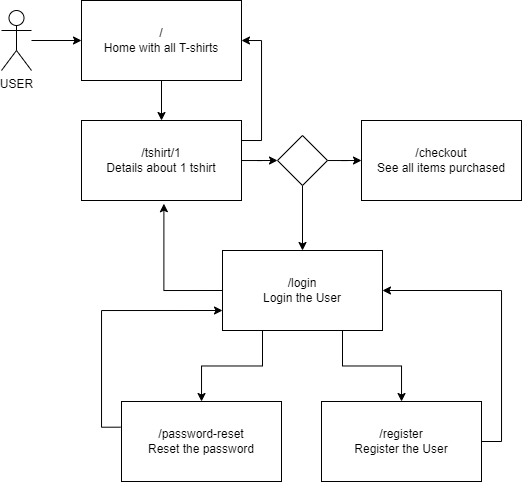

The diagram above was exported from draw.io. Its source (the exported page's mxGraphModel, read from the mxfile embedded in the PNG):
<mxGraphModel dx="841" dy="743" grid="1" gridSize="10" guides="1" tooltips="1" connect="1" arrows="1" fold="1" page="1" pageScale="1" pageWidth="827" pageHeight="583" math="0" shadow="0">
  <root>
    <mxCell id="0" />
    <mxCell id="1" parent="0" />
    <mxCell id="2" style="edgeStyle=orthogonalEdgeStyle;rounded=0;orthogonalLoop=1;jettySize=auto;html=1;entryX=0;entryY=0.5;entryDx=0;entryDy=0;" edge="1" source="3" target="5" parent="1">
      <mxGeometry relative="1" as="geometry" />
    </mxCell>
    <mxCell id="3" value="USER" style="shape=umlActor;verticalLabelPosition=bottom;verticalAlign=top;html=1;outlineConnect=0;" vertex="1" parent="1">
      <mxGeometry x="40" y="50" width="30" height="60" as="geometry" />
    </mxCell>
    <mxCell id="4" style="edgeStyle=orthogonalEdgeStyle;rounded=0;orthogonalLoop=1;jettySize=auto;html=1;entryX=0.5;entryY=0;entryDx=0;entryDy=0;" edge="1" source="5" target="8" parent="1">
      <mxGeometry relative="1" as="geometry" />
    </mxCell>
    <mxCell id="5" value="/&lt;br&gt;Home with all T-shirts" style="rounded=0;whiteSpace=wrap;html=1;spacingTop=2;spacingLeft=2;spacingBottom=2;spacingRight=2;" vertex="1" parent="1">
      <mxGeometry x="120" y="40" width="160" height="80" as="geometry" />
    </mxCell>
    <mxCell id="6" style="edgeStyle=orthogonalEdgeStyle;rounded=0;orthogonalLoop=1;jettySize=auto;html=1;entryX=1;entryY=0.5;entryDx=0;entryDy=0;exitX=1;exitY=0.25;exitDx=0;exitDy=0;" edge="1" source="8" target="5" parent="1">
      <mxGeometry relative="1" as="geometry" />
    </mxCell>
    <mxCell id="7" style="edgeStyle=orthogonalEdgeStyle;rounded=0;orthogonalLoop=1;jettySize=auto;html=1;entryX=0;entryY=0.5;entryDx=0;entryDy=0;" edge="1" source="8" target="12" parent="1">
      <mxGeometry relative="1" as="geometry" />
    </mxCell>
    <mxCell id="8" value="/tshirt/1&lt;br&gt;Details about 1 tshirt" style="rounded=0;whiteSpace=wrap;html=1;spacingTop=2;spacingLeft=2;spacingBottom=2;spacingRight=2;" vertex="1" parent="1">
      <mxGeometry x="120" y="160" width="160" height="80" as="geometry" />
    </mxCell>
    <mxCell id="9" value="/checkout&lt;br&gt;See all items purchased" style="rounded=0;whiteSpace=wrap;html=1;spacingTop=2;spacingLeft=2;spacingBottom=2;spacingRight=2;" vertex="1" parent="1">
      <mxGeometry x="400" y="160" width="160" height="80" as="geometry" />
    </mxCell>
    <mxCell id="10" style="edgeStyle=orthogonalEdgeStyle;rounded=0;orthogonalLoop=1;jettySize=auto;html=1;entryX=0;entryY=0.5;entryDx=0;entryDy=0;" edge="1" source="12" target="9" parent="1">
      <mxGeometry relative="1" as="geometry" />
    </mxCell>
    <mxCell id="11" style="edgeStyle=orthogonalEdgeStyle;rounded=0;orthogonalLoop=1;jettySize=auto;html=1;entryX=0.5;entryY=0;entryDx=0;entryDy=0;" edge="1" source="12" target="16" parent="1">
      <mxGeometry relative="1" as="geometry" />
    </mxCell>
    <mxCell id="12" value="" style="rhombus;whiteSpace=wrap;html=1;" vertex="1" parent="1">
      <mxGeometry x="316" y="175" width="50" height="50" as="geometry" />
    </mxCell>
    <mxCell id="13" style="edgeStyle=orthogonalEdgeStyle;rounded=0;orthogonalLoop=1;jettySize=auto;html=1;entryX=0.515;entryY=1.04;entryDx=0;entryDy=0;entryPerimeter=0;exitX=0;exitY=0.5;exitDx=0;exitDy=0;" edge="1" source="16" target="8" parent="1">
      <mxGeometry relative="1" as="geometry" />
    </mxCell>
    <mxCell id="14" style="edgeStyle=orthogonalEdgeStyle;rounded=0;orthogonalLoop=1;jettySize=auto;html=1;exitX=0.25;exitY=1;exitDx=0;exitDy=0;" edge="1" source="16" target="18" parent="1">
      <mxGeometry relative="1" as="geometry" />
    </mxCell>
    <mxCell id="15" style="edgeStyle=orthogonalEdgeStyle;rounded=0;orthogonalLoop=1;jettySize=auto;html=1;exitX=0.75;exitY=1;exitDx=0;exitDy=0;" edge="1" source="16" target="20" parent="1">
      <mxGeometry relative="1" as="geometry" />
    </mxCell>
    <mxCell id="16" value="/login&lt;br&gt;Login the User" style="rounded=0;whiteSpace=wrap;html=1;spacingTop=2;spacingLeft=2;spacingBottom=2;spacingRight=2;" vertex="1" parent="1">
      <mxGeometry x="261" y="290" width="160" height="80" as="geometry" />
    </mxCell>
    <mxCell id="17" style="edgeStyle=orthogonalEdgeStyle;rounded=0;orthogonalLoop=1;jettySize=auto;html=1;entryX=0;entryY=0.75;entryDx=0;entryDy=0;exitX=-0.006;exitY=0.321;exitDx=0;exitDy=0;exitPerimeter=0;" edge="1" source="18" target="16" parent="1">
      <mxGeometry relative="1" as="geometry" />
    </mxCell>
    <mxCell id="18" value="/password-reset&lt;br&gt;Reset the password" style="rounded=0;whiteSpace=wrap;html=1;spacingTop=2;spacingLeft=2;spacingBottom=2;spacingRight=2;" vertex="1" parent="1">
      <mxGeometry x="160" y="441" width="160" height="80" as="geometry" />
    </mxCell>
    <mxCell id="19" style="edgeStyle=orthogonalEdgeStyle;rounded=0;orthogonalLoop=1;jettySize=auto;html=1;entryX=1;entryY=0.5;entryDx=0;entryDy=0;exitX=1;exitY=0.5;exitDx=0;exitDy=0;" edge="1" source="20" target="16" parent="1">
      <mxGeometry relative="1" as="geometry" />
    </mxCell>
    <mxCell id="20" value="/register&lt;br&gt;Register the User" style="rounded=0;whiteSpace=wrap;html=1;spacingTop=2;spacingLeft=2;spacingBottom=2;spacingRight=2;" vertex="1" parent="1">
      <mxGeometry x="360" y="441" width="160" height="80" as="geometry" />
    </mxCell>
  </root>
</mxGraphModel>